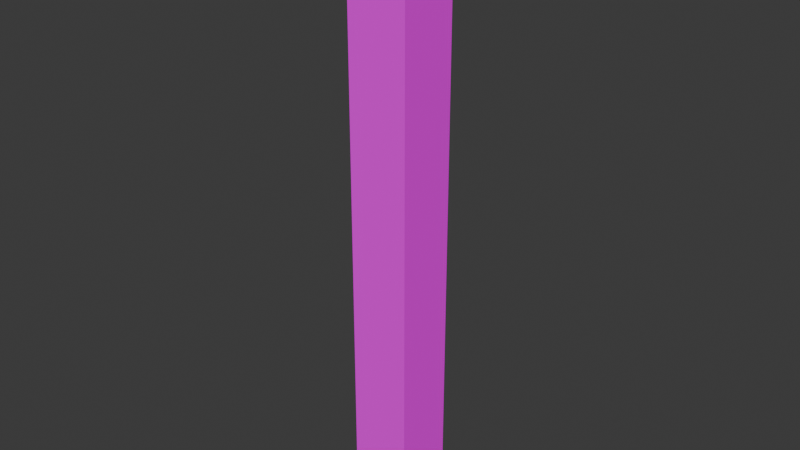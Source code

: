 # Source: Drive_Test_Box_Leg.blend  (saved by Blender 4.2.66; exported with 4.5.12 LTS)
import bpy
from mathutils import Matrix  # noqa: F401  (used for matrix-valued properties, if any)

bpy.ops.wm.read_factory_settings(use_empty=True)
scene = bpy.context.scene
scene.name = 'Scene'

# ---- collections
col_collection = bpy.data.collections.new('Collection'); scene.collection.children.link(col_collection)

# ---- images (referenced by path relative to the original .blend; pixels are not part of the script)
import os
ASSET_DIR = os.environ.get("B2B_ASSET_DIR", "")  # directory of the original .blend (textures are referenced by path, not embedded)
HERE = os.path.dirname(os.path.abspath(__file__))  # packed textures are extracted next to this script under _unpacked/

def load_image(name, relpath, width, height, colorspace="sRGB"):
    """Load a texture the original file referenced (path relative to the .blend, or extracted next to this script)."""
    p = next((c for c in (os.path.join(HERE, relpath), os.path.join(ASSET_DIR, relpath)) if relpath and os.path.exists(c)), "")
    if p:
        img = bpy.data.images.load(p, check_existing=True)
        img.name = name
    else:  # same state as the original file: an image datablock whose file is absent (Cycles renders it pink)
        img = bpy.data.images.new(name, width, height)
        img.source = "FILE"
        img.filepath = "//" + (relpath or name)
    img.colorspace_settings.name = colorspace
    return img
img_cagewall_png = load_image('CageWall.png', 'CageWall.png', 1024, 1024, 'sRGB')

# ---- materials (node trees are filled in below, after node groups)
mat_id9 = bpy.data.materials.new('ID9')
mat_id9.diffuse_color = (0.9137, 0.9137, 0.9137, 1.0)

# ---- material node trees
mat_id9.use_nodes = True; mat_id9.node_tree.nodes.clear()
_N = mat_id9.node_tree.nodes; _L = mat_id9.node_tree.links
n0 = _N.new('ShaderNodeBsdfPrincipled'); n0.name = 'Principled BSDF'; n0.location = (0, 300)
n0.inputs[13].default_value = 0.0
n1 = _N.new('ShaderNodeOutputMaterial'); n1.name = 'Material Output'; n1.location = (300, 300)
n2 = _N.new('ShaderNodeTexImage'); n2.name = 'Image Texture'; n2.location = (-290, 275)
n2.image = img_cagewall_png
_L.new(n0.outputs[0], n1.inputs[0])
_L.new(n2.outputs[0], n0.inputs[0])
n1.is_active_output = True

# ---- world
world_world = bpy.data.worlds.new('World'); scene.world = world_world
world_world.use_nodes = True; world_world.node_tree.nodes.clear()
_N = world_world.node_tree.nodes; _L = world_world.node_tree.links
n0 = _N.new('ShaderNodeOutputWorld'); n0.name = 'World Output'; n0.location = (300, 300)
n1 = _N.new('ShaderNodeBackground'); n1.name = 'Background'; n1.location = (10, 300)
n1.inputs[0].default_value = (0.05088, 0.05088, 0.05088, 1.0)
_L.new(n1.outputs[0], n0.inputs[0])
n0.is_active_output = True
world_world.color = (0.05088, 0.05088, 0.05088)
world_world.sun_shadow_jitter_overblur = 0.0

# ---- meshes
me_id3 = bpy.data.meshes.new('ID3')
me_id3.from_pydata([(-0.525, -0.425, -0.05), (-0.525, -0.525, -1.05), (-0.525, -0.425, -1.05), (-0.525, -0.525, -0.05), (-0.425, -0.425, -0.05), (-0.525, -0.425, -1.05), (-0.425, -0.425, -1.05), (-0.525, -0.425, -0.05), (-0.425, -0.425, -0.05), (-0.425, -0.425, -1.05), (-0.425, -0.525, -1.05), (-0.425, -0.525, -0.05), (-0.425, -0.525, -0.05), (-0.425, -0.525, -1.05), (-0.525, -0.525, -1.05), (-0.525, -0.525, -0.05), (-0.525, -0.525, -1.05), (-0.425, -0.525, -1.05), (-0.425, -0.425, -1.05), (-0.525, -0.425, -1.05), (-0.525, -0.525, -0.05), (-0.425, -0.425, -0.05), (-0.425, -0.525, -0.05), (-0.525, -0.425, -0.05)], [], [(0, 2, 1), (1, 3, 0), (4, 6, 5), (5, 7, 4), (8, 10, 9), (10, 8, 11), (12, 14, 13), (14, 12, 15), (16, 18, 17), (18, 16, 19), (20, 22, 21), (21, 23, 20)])
_uv = me_id3.uv_layers.new(name='UVMap')
_uv.uv.foreach_set('vector', [0.1, 1.49e-08, 0.1, 1.0, 0.0, 1.0, 0.0, 1.0, 0.0, 1.49e-08, 0.1, 1.49e-08, 0.2, 1.49e-08, 0.2, 1.0, 0.1, 1.0, 0.1, 1.0, 0.1, 1.49e-08, 0.2, 1.49e-08, 0.2, 1.49e-08, 0.3, 1.0, 0.2, 1.0, 0.3, 1.0, 0.2, 1.49e-08, 0.3, 1.49e-08, 0.3, 1.49e-08, 0.4, 1.0, 0.3, 1.0, 0.4, 1.0, 0.3, 1.49e-08, 0.4, 1.49e-08, 0.5, 0.0, 0.4, 0.1, 0.4, 0.0, 0.4, 0.1, 0.5, 0.0, 0.5, 0.1, 0.4, 0.2, 0.4, 0.1, 0.5, 0.1, 0.5, 0.1, 0.5, 0.2, 0.4, 0.2])
me_id3.materials.append(mat_id9)
me_id3.update()
me_id3.normals_split_custom_set([tuple(v) for v in zip(*[iter([-1.0, 0.0, 0.0, -1.0, 0.0, 0.0, -1.0, 0.0, 0.0, -1.0, 0.0, 0.0, -1.0, 0.0, 0.0, -1.0, 0.0, 0.0, 0.0, 1.0, 0.0, 0.0, 1.0, 0.0, 0.0, 1.0, 0.0, 0.0, 1.0, 0.0, 0.0, 1.0, 0.0, 0.0, 1.0, 0.0, 1.0, 0.0, 0.0, 1.0, 0.0, 0.0, 1.0, 0.0, 0.0, 1.0, 0.0, 0.0, 1.0, 0.0, 0.0, 1.0, 0.0, 0.0, 0.0, -1.0, 0.0, 0.0, -1.0, 0.0, 0.0, -1.0, 0.0, 0.0, -1.0, 0.0, 0.0, -1.0, 0.0, 0.0, -1.0, 0.0, 0.0, 0.0, -1.0, 0.0, 0.0, -1.0, 0.0, 0.0, -1.0, 0.0, 0.0, -1.0, 0.0, 0.0, -1.0, 0.0, 0.0, -1.0, 0.0, 0.0, 1.0, 0.0, 0.0, 1.0, 0.0, 0.0, 1.0, 0.0, 0.0, 1.0, 0.0, 0.0, 1.0, 0.0, 0.0, 1.0])] * 3)])

# ---- objects
ob_id2 = bpy.data.objects.new('ID2', me_id3)

# ---- transforms, parenting, visibility, modifiers, constraints
ob_id2.location = (0.0, 0.0, 0.0)

# ---- collection membership
col_collection.objects.link(ob_id2)

# ---- scene / render settings (as saved in the file)
scene.frame_start = 1; scene.frame_end = 250; scene.frame_set(1)
scene.render.engine = 'BLENDER_EEVEE_NEXT'
bpy.context.view_layer.update()

# ---- added for rendering (the .blend has no active camera and no usable light): camera, sun
cam_auto = bpy.data.cameras.new('AutoCamera')
cam_auto.lens = 50.0
cam_auto.sensor_width = 36.0
cam_auto.clip_end = 1000.0
ob_auto_camera = bpy.data.objects.new('AutoCamera', cam_auto)
scene.collection.objects.link(ob_auto_camera)
ob_auto_camera.location = (0.459431, -1.59632, 0.197545)
ob_auto_camera.rotation_euler = (1.09748, -7.21219e-08, 0.694738)
scene.camera = ob_auto_camera
light_auto_sun = bpy.data.lights.new('AutoSun', 'SUN')
light_auto_sun.energy = 3.0
light_auto_sun.angle = 0.0523599
ob_auto_sun = bpy.data.objects.new('AutoSun', light_auto_sun)
scene.collection.objects.link(ob_auto_sun)
ob_auto_sun.rotation_euler = (0.872665, 0.174533, 0.523599)
bpy.context.view_layer.update()
